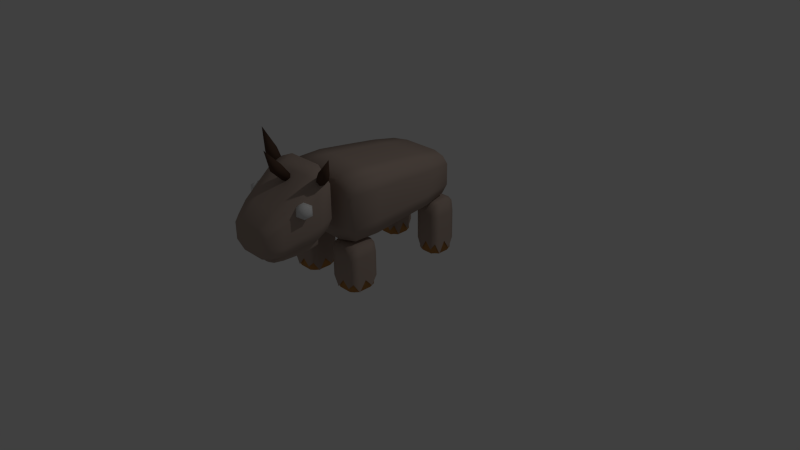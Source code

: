 # Source: turos.blend  (saved by Blender 2.72.0; exported with 4.5.12 LTS)
import bpy
from mathutils import Matrix  # noqa: F401  (used for matrix-valued properties, if any)

bpy.ops.wm.read_factory_settings(use_empty=True)
scene = bpy.context.scene
scene.name = 'Scene'

# ---- collections
col_collection_1 = bpy.data.collections.new('Collection 1'); scene.collection.children.link(col_collection_1)

# ---- materials (node trees are filled in below, after node groups)
mat_material = bpy.data.materials.new('Material')
mat_material.alpha_threshold = 0.0
mat_material.use_transparent_shadow = False
mat_material.roughness = 0.5
mat_material.line_color = (0.0, 0.0, 0.0, 1.0)
mat_material_003 = bpy.data.materials.new('Material.003')
mat_material_003.alpha_threshold = 0.0
mat_material_003.use_transparent_shadow = False
mat_material_003.diffuse_color = (0.0985, 0.05862, 0.04107, 1.0)
mat_material_003.specular_color = (0.5705, 0.3217, 0.2189)
mat_material_003.roughness = 0.5
mat_material_001 = bpy.data.materials.new('Material.001')
mat_material_001.alpha_threshold = 0.0
mat_material_001.use_transparent_shadow = False
mat_material_001.diffuse_color = (0.42, 0.3263, 0.2761, 1.0)
mat_material_001.roughness = 0.5
mat_material_001.specular_intensity = 0.0
mat_material_002 = bpy.data.materials.new('Material.002')
mat_material_002.alpha_threshold = 0.0
mat_material_002.use_transparent_shadow = False
mat_material_002.diffuse_color = (0.4831, 0.2332, 0.07462, 1.0)
mat_material_002.roughness = 0.5
mat_material_002.specular_intensity = 0.0

# ---- material node trees

# ---- world
world_world = bpy.data.worlds.new('World'); scene.world = world_world
world_world.color = (0.05088, 0.05088, 0.05088)
world_world.use_sun_shadow = False
world_world.sun_shadow_jitter_overblur = 0.0
world_world.cycles.sampling_method = 'MANUAL'
world_world.cycles.sample_map_resolution = 256

# ---- cameras
cam_camera = bpy.data.cameras.new('Camera')
cam_camera.clip_end = 100.0
cam_camera.lens = 35.0
cam_camera.sensor_width = 32.0
cam_camera.sensor_height = 18.0
cam_camera.ortho_scale = 7.314
cam_camera.dof.focus_distance = 0.0
cam_camera.dof.aperture_fstop = 128.0

# ---- lights
light_lamp = bpy.data.lights.new('Lamp', 'POINT')
light_lamp.transmission_factor = 0.0
light_lamp.cutoff_distance = 30.0
light_lamp.energy = 100.0
light_lamp.shadow_buffer_clip_start = 1.001
light_lamp.shadow_soft_size = 0.1
light_lamp.shadow_maximum_resolution = 0.006
light_lamp.use_absolute_resolution = True
light_lamp.cycles.use_multiple_importance_sampling = False

# ---- meshes
me_icosphere_002 = bpy.data.meshes.new('Icosphere.002')
me_icosphere_002.from_pydata([(-0.3149, -1.439, 1.165), (-0.2382, -1.494, 1.224), (-0.3442, -1.529, 1.224), (-0.4097, -1.439, 1.224), (-0.3442, -1.348, 1.224), (-0.2382, -1.383, 1.224), (-0.2856, -1.529, 1.319), (-0.3916, -1.494, 1.319), (-0.3916, -1.383, 1.319), (-0.2856, -1.348, 1.319), (-0.2201, -1.439, 1.319), (-0.3149, -1.439, 1.377), (0.6239, -1.14, 1.638), (0.7515, -1.243, 1.879), (0.6685, -1.187, 1.605), (0.6533, -1.257, 1.605), (0.5934, -1.281, 1.637), (0.5488, -1.235, 1.669), (0.5641, -1.165, 1.67), (0.4731, -1.096, 1.498), (0.5081, -1.133, 1.472), (0.4961, -1.188, 1.472), (0.4492, -1.207, 1.497), (0.4143, -1.171, 1.523), (0.4262, -1.115, 1.523), (-0.4204, -1.075, 1.657), (-0.5627, -1.164, 1.896), (-0.3799, -1.133, 1.671), (-0.4043, -1.199, 1.654), (-0.4691, -1.207, 1.623), (-0.5096, -1.148, 1.61), (-0.4852, -1.083, 1.627), (-0.291, -1.072, 1.478), (-0.2593, -1.118, 1.489), (-0.2784, -1.169, 1.475), (-0.3292, -1.175, 1.451), (-0.361, -1.13, 1.441), (-0.3419, -1.078, 1.454), (0.1162, -1.406, 1.693), (0.09708, -1.609, 1.904), (0.1644, -1.451, 1.664), (0.1422, -1.511, 1.632), (0.07192, -1.527, 1.629), (0.02376, -1.482, 1.658), (0.04591, -1.421, 1.69), (0.1083, -1.264, 1.511), (0.1461, -1.299, 1.488), (0.1287, -1.347, 1.463), (0.0736, -1.359, 1.461), (0.03585, -1.324, 1.484), (0.05321, -1.276, 1.509), (0.3503, -1.444, 0.7273), (0.3501, -1.445, 0.6835), (0.3218, -1.601, 0.7035), (0.3506, -1.443, 0.7711), (0.3789, -1.287, 0.7511), (0.3786, -1.288, 0.7003), (0.3215, -1.602, 0.6667), (0.322, -1.6, 0.7403), (0.3792, -1.286, 0.8019), (0.09364, -1.757, 0.6811), (0.09342, -1.757, 0.6513), (-0.006155, -1.756, 0.6819), (0.09386, -1.756, 0.711), (0.1934, -1.757, 0.6804), (0.1932, -1.758, 0.6506), (-0.006376, -1.757, 0.652), (-0.005935, -1.755, 0.7117), (0.1937, -1.757, 0.7103), (-0.1462, -1.441, 0.7309), (-0.1465, -1.442, 0.6871), (-0.1663, -1.284, 0.755), (-0.1459, -1.44, 0.7747), (-0.1261, -1.598, 0.7067), (-0.1263, -1.599, 0.6699), (-0.1666, -1.284, 0.7042), (-0.166, -1.283, 0.8059), (-0.1258, -1.597, 0.7436), (0.1105, -1.128, 0.7771), (0.1102, -1.129, 0.7192), (0.259, -1.129, 0.776), (0.1108, -1.127, 0.8349), (-0.03797, -1.127, 0.7781), (-0.0383, -1.128, 0.7203), (0.2586, -1.13, 0.7182), (0.2593, -1.128, 0.8338), (-0.03764, -1.126, 0.8359), (0.1026, -1.441, 0.8168), (0.2267, -1.442, 0.8159), (0.09835, -1.598, 0.7788), (-0.02152, -1.44, 0.8176), (0.1069, -1.284, 0.8547), (0.2432, -1.284, 0.8537), (0.2103, -1.599, 0.778), (-0.01362, -1.597, 0.7796), (-0.02942, -1.283, 0.8557), (0.1015, -1.444, 0.6414), (-0.02261, -1.443, 0.6423), (0.09736, -1.601, 0.6314), (0.2257, -1.445, 0.6405), (0.1057, -1.287, 0.6514), (-0.03062, -1.286, 0.6524), (-0.0146, -1.6, 0.6323), (0.2093, -1.602, 0.6306), (0.242, -1.288, 0.6505), (0.3758, -1.157, 0.8274), (0.3755, -1.158, 0.7708), (0.3752, -1.159, 0.7143), (0.3537, -1.289, 0.6588), (0.3274, -1.446, 0.6477), (0.3011, -1.602, 0.6366), (0.2802, -1.73, 0.653), (0.2804, -1.73, 0.6841), (0.2806, -1.729, 0.7152), (0.302, -1.6, 0.7707), (0.3284, -1.442, 0.8072), (0.3548, -1.285, 0.8438), (0.196, -1.73, 0.6279), (0.09399, -1.73, 0.6286), (-0.008001, -1.729, 0.6294), (-0.0918, -1.728, 0.6557), (-0.09158, -1.727, 0.6868), (-0.09135, -1.726, 0.7179), (-0.00718, -1.726, 0.743), (0.09481, -1.727, 0.7423), (0.1968, -1.728, 0.7416), (-0.1063, -1.6, 0.6396), (-0.1243, -1.442, 0.651), (-0.1423, -1.285, 0.6624), (-0.1564, -1.156, 0.7181), (-0.156, -1.155, 0.7746), (-0.1557, -1.154, 0.8312), (-0.1412, -1.282, 0.8473), (-0.1233, -1.439, 0.8105), (-0.1054, -1.597, 0.7736), (-0.03712, -1.157, 0.6711), (0.1091, -1.158, 0.6701), (0.2554, -1.159, 0.669), (0.2566, -1.156, 0.8743), (0.1103, -1.155, 0.8754), (-0.03595, -1.154, 0.8765), (0.3462, -1.184, 0.8576), (0.2674, -1.701, 0.7419), (-0.07638, -1.699, 0.7444), (-0.1272, -1.181, 0.861), (0.3452, -1.187, 0.6761), (0.2666, -1.703, 0.6349), (-0.07714, -1.701, 0.6374), (-0.1282, -1.184, 0.6795), (0.5278, -1.439, 1.165), (0.6045, -1.494, 1.224), (0.4985, -1.529, 1.224), (0.433, -1.439, 1.224), (0.4985, -1.348, 1.224), (0.6045, -1.383, 1.224), (0.5571, -1.529, 1.319), (0.4511, -1.494, 1.319), (0.4511, -1.383, 1.319), (0.5571, -1.348, 1.319), (0.6226, -1.439, 1.319), (0.5278, -1.439, 1.377), (-0.4863, -0.002349, 1.043), (-0.4698, -0.01052, 1.231), (-0.4664, 0.428, 1.034), (-0.5029, 0.005824, 0.8553), (-0.4997, -0.4327, 1.052), (-0.4748, -0.4449, 1.265), (-0.4581, 0.4239, 1.196), (-0.4747, 0.432, 0.8712), (-0.5246, -0.4204, 0.8393), (0.03261, 0.8583, 1.025), (0.03261, 0.8583, 1.162), (0.2808, 0.8583, 1.025), (0.03261, 0.8583, 0.8872), (-0.2156, 0.8583, 1.025), (-0.2156, 0.8583, 1.162), (0.2808, 0.8583, 1.162), (0.2808, 0.8583, 0.8872), (-0.2156, 0.8583, 0.8872), (0.5932, -0.002349, 1.043), (0.6098, -0.01052, 1.231), (0.6232, -0.4327, 1.052), (0.5766, 0.005824, 0.8553), (0.5698, 0.428, 1.034), (0.5781, 0.4239, 1.196), (0.6481, -0.4449, 1.265), (0.5983, -0.4204, 0.8393), (0.5615, 0.432, 0.8712), (0.08085, -0.863, 1.062), (0.114, -0.8793, 1.3), (-0.2107, -0.863, 1.062), (0.04767, -0.8466, 0.8234), (0.3724, -0.863, 1.062), (0.4056, -0.8793, 1.3), (-0.1775, -0.8793, 1.3), (-0.2439, -0.8466, 0.8234), (0.3392, -0.8466, 0.8234), (0.02025, 0.014, 0.6675), (-0.2496, 0.014, 0.6675), (0.03511, 0.4361, 0.7087), (0.2901, 0.014, 0.6675), (0.01199, -0.4081, 0.6263), (-0.2687, -0.4081, 0.6263), (-0.2239, 0.4361, 0.7087), (0.2942, 0.4361, 0.7087), (0.2927, -0.4081, 0.6263), (0.0866, -0.0187, 1.419), (0.3565, -0.0187, 1.419), (0.06828, 0.4198, 1.359), (-0.1833, -0.0187, 1.419), (0.1115, -0.4572, 1.478), (0.3922, -0.4572, 1.478), (0.3273, 0.4198, 1.359), (-0.1908, 0.4198, 1.359), (-0.1692, -0.4572, 1.478), (-0.5028, -0.8007, 0.8251), (-0.4705, -0.8166, 1.061), (-0.4382, -0.8325, 1.296), (-0.4223, -0.4559, 1.455), (-0.4258, -0.01781, 1.398), (-0.4228, 0.4202, 1.341), (-0.4365, 0.8114, 1.166), (-0.4373, 0.8119, 1.026), (-0.4382, 0.8123, 0.8855), (-0.4542, 0.4357, 0.7262), (-0.4886, 0.01312, 0.6877), (-0.5165, -0.4095, 0.6493), (-0.2129, 0.811, 1.291), (0.03645, 0.811, 1.291), (0.2858, 0.811, 1.291), (0.5076, 0.8114, 1.166), (0.5067, 0.8119, 1.026), (0.5058, 0.8123, 0.8855), (0.2823, 0.8127, 0.7602), (0.03288, 0.8127, 0.7602), (-0.2165, 0.8127, 0.7602), (0.5576, 0.4202, 1.341), (0.5955, -0.01781, 1.398), (0.64, -0.4559, 1.455), (0.6604, -0.8325, 1.296), (0.6281, -0.8166, 1.061), (0.5958, -0.8007, 0.8251), (0.5458, -0.4095, 0.6493), (0.5327, 0.01312, 0.6877), (0.5262, 0.4357, 0.7262), (0.4301, -0.8466, 1.506), (0.1398, -0.8466, 1.506), (-0.1506, -0.8466, 1.506), (-0.2726, -0.7865, 0.6153), (0.0178, -0.7865, 0.6153), (0.3082, -0.7865, 0.6153), (-0.4895, -0.7357, 0.6489), (-0.4096, 0.7599, 0.7734), (0.4768, 0.7599, 0.7734), (0.532, -0.7357, 0.6489), (-0.3792, -0.7901, 1.47), (-0.4027, 0.7565, 1.28), (0.4837, 0.7565, 1.28), (0.6423, -0.7901, 1.47), (0.4987, -1.461, 1.098), (0.4987, -1.461, 0.9391), (0.454, -1.675, 1.0), (0.4987, -1.461, 1.256), (0.5433, -1.247, 1.195), (0.5433, -1.247, 1.007), (0.454, -1.675, 0.8708), (0.454, -1.675, 1.13), (0.5433, -1.247, 1.382), (0.08436, -1.889, 0.9032), (0.08436, -1.889, 0.8025), (-0.07815, -1.889, 0.9032), (0.08436, -1.889, 1.004), (0.2469, -1.889, 0.9032), (0.2469, -1.889, 0.8025), (-0.07815, -1.889, 0.8025), (-0.07815, -1.889, 1.004), (0.2469, -1.889, 1.004), (-0.3099, -1.461, 1.098), (-0.3099, -1.461, 0.9391), (-0.3446, -1.247, 1.195), (-0.3099, -1.461, 1.256), (-0.2753, -1.675, 1.0), (-0.2753, -1.675, 0.8708), (-0.3446, -1.247, 1.007), (-0.3446, -1.247, 1.382), (-0.2753, -1.675, 1.13), (0.1044, -1.033, 1.292), (0.1044, -1.033, 1.076), (0.3461, -1.033, 1.292), (0.1044, -1.033, 1.508), (-0.1374, -1.033, 1.292), (-0.1374, -1.033, 1.076), (0.3461, -1.033, 1.076), (0.3461, -1.033, 1.508), (-0.1374, -1.033, 1.508), (0.09436, -1.461, 1.414), (0.2965, -1.461, 1.414), (0.08936, -1.675, 1.259), (-0.1078, -1.461, 1.414), (0.09936, -1.247, 1.569), (0.3213, -1.247, 1.569), (0.2717, -1.675, 1.259), (-0.09297, -1.675, 1.259), (-0.1226, -1.247, 1.569), (0.09436, -1.461, 0.7808), (-0.1078, -1.461, 0.7808), (0.08936, -1.675, 0.7413), (0.2965, -1.461, 0.7808), (0.09936, -1.247, 0.8202), (-0.1226, -1.247, 0.8202), (-0.09297, -1.675, 0.7413), (0.2717, -1.675, 0.7413), (0.3213, -1.247, 0.8202), (0.5363, -1.071, 1.485), (0.5363, -1.071, 1.274), (0.5363, -1.071, 1.063), (0.5032, -1.247, 0.854), (0.4622, -1.461, 0.8093), (0.4211, -1.675, 0.7647), (0.3881, -1.851, 0.8149), (0.3881, -1.851, 0.9207), (0.3881, -1.851, 1.027), (0.4211, -1.675, 1.236), (0.4622, -1.461, 1.386), (0.5032, -1.247, 1.535), (0.2514, -1.851, 0.7272), (0.08527, -1.851, 0.7272), (-0.08083, -1.851, 0.7272), (-0.2176, -1.851, 0.8149), (-0.2176, -1.851, 0.9207), (-0.2176, -1.851, 1.027), (-0.08083, -1.851, 1.114), (0.08527, -1.851, 1.114), (0.2514, -1.851, 1.114), (-0.2424, -1.675, 0.7647), (-0.2735, -1.461, 0.8093), (-0.3045, -1.247, 0.854), (-0.3293, -1.071, 1.063), (-0.3293, -1.071, 1.274), (-0.3293, -1.071, 1.485), (-0.3045, -1.247, 1.535), (-0.2735, -1.461, 1.386), (-0.2424, -1.675, 1.236), (-0.1347, -1.071, 0.8915), (0.1035, -1.071, 0.8915), (0.3417, -1.071, 0.8915), (0.3417, -1.071, 1.657), (0.1035, -1.071, 1.657), (-0.1347, -1.071, 1.657), (0.4881, -1.108, 1.595), (0.3661, -1.814, 1.121), (-0.1938, -1.814, 1.121), (-0.2829, -1.108, 1.595), (0.4881, -1.108, 0.9199), (0.3661, -1.814, 0.7538), (-0.1938, -1.814, 0.7538), (-0.2829, -1.108, 0.9199), (0.2596, 0.6995, 0.2521), (0.2596, 0.7759, 0.2521), (0.2596, 0.623, 0.2521), (0.4125, 0.8524, 0.2521), (0.489, 0.8524, 0.2521), (0.3361, 0.8524, 0.2521), (0.5654, 0.6995, 0.2521), (0.5654, 0.623, 0.2521), (0.5654, 0.7759, 0.2521), (0.4125, 0.5465, 0.2521), (0.3361, 0.5465, 0.2521), (0.489, 0.5465, 0.2521), (0.4125, 0.6995, -0.03334), (0.3361, 0.6995, -0.03334), (0.4125, 0.7759, -0.03334), (0.489, 0.6995, -0.03334), (0.4125, 0.623, -0.03334), (0.3361, 0.623, -0.03334), (0.3361, 0.7759, -0.03334), (0.489, 0.7759, -0.03334), (0.489, 0.623, -0.03334), (0.268, 0.5549, 0.2521), (0.268, 0.844, 0.2521), (0.268, 0.7759, -0.01403), (0.268, 0.6995, -0.01403), (0.268, 0.623, -0.01403), (0.557, 0.844, 0.2521), (0.489, 0.844, -0.01403), (0.4125, 0.844, -0.01403), (0.3361, 0.844, -0.01403), (0.557, 0.5549, 0.2521), (0.557, 0.623, -0.01403), (0.557, 0.6995, -0.01403), (0.557, 0.7759, -0.01403), (0.3361, 0.5549, -0.01403), (0.4125, 0.5549, -0.01403), (0.489, 0.5549, -0.01403), (0.2777, 0.5646, 0.008212), (0.2777, 0.8343, 0.008212), (0.5474, 0.8343, 0.008212), (0.5474, 0.5646, 0.008212), (0.2469, 0.6995, 0.342), (0.2469, 0.6995, 0.5325), (0.2469, 0.7823, 0.342), (0.2469, 0.6995, 0.1515), (0.2469, 0.6166, 0.342), (0.2469, 0.6166, 0.5325), (0.2469, 0.7823, 0.5325), (0.2374, 0.7453, 0.05098), (0.2298, 0.6253, 0.06082), (0.4125, 0.8651, 0.342), (0.4125, 0.8651, 0.5325), (0.4953, 0.8651, 0.342), (0.4125, 0.8651, 0.1515), (0.3297, 0.8651, 0.342), (0.3297, 0.8651, 0.5325), (0.4953, 0.8651, 0.5325), (0.4993, 0.8673, 0.08545), (0.336, 0.868, 0.05391), (0.5782, 0.6995, 0.342), (0.5782, 0.6995, 0.5325), (0.5782, 0.6166, 0.342), (0.5782, 0.6995, 0.1515), (0.5782, 0.7823, 0.342), (0.5782, 0.7823, 0.5325), (0.5782, 0.6166, 0.5325), (0.5782, 0.6166, -0.007891), (0.5782, 0.7823, 0.02139), (0.4125, 0.5338, 0.342), (0.4125, 0.5338, 0.5325), (0.3297, 0.5338, 0.342), (0.4125, 0.5338, 0.1515), (0.4953, 0.5338, 0.342), (0.4953, 0.5338, 0.5325), (0.3297, 0.5338, 0.5325), (0.3297, 0.5338, 0.00522), (0.4953, 0.5338, 0.05374), (0.4125, 0.6995, 0.723), (0.4953, 0.6995, 0.723), (0.4125, 0.7823, 0.723), (0.3297, 0.6995, 0.723), (0.4125, 0.6166, 0.723), (0.4953, 0.6166, 0.723), (0.4953, 0.7823, 0.723), (0.3297, 0.7823, 0.723), (0.3297, 0.6166, 0.723), (0.256, 0.5429, 0.1515), (0.256, 0.5429, 0.342), (0.256, 0.5429, 0.5325), (0.256, 0.6166, 0.7021), (0.256, 0.6995, 0.7021), (0.256, 0.7823, 0.7021), (0.256, 0.856, 0.5325), (0.256, 0.856, 0.342), (0.256, 0.856, 0.1515), (0.3297, 0.856, 0.7021), (0.4125, 0.856, 0.7021), (0.4953, 0.856, 0.7021), (0.5691, 0.856, 0.5325), (0.5691, 0.856, 0.342), (0.5691, 0.856, 0.1515), (0.5691, 0.7823, 0.7021), (0.5691, 0.6995, 0.7021), (0.5691, 0.6166, 0.7021), (0.5691, 0.5429, 0.5325), (0.5691, 0.5429, 0.342), (0.5691, 0.5429, 0.1515), (0.4953, 0.5429, 0.7021), (0.4125, 0.5429, 0.7021), (0.3297, 0.5429, 0.7021), (0.2664, 0.5534, 0.678), (0.2664, 0.8455, 0.678), (0.5586, 0.8455, 0.678), (0.5586, 0.5534, 0.678), (-0.5048, 0.6995, 0.2521), (-0.5048, 0.7759, 0.2521), (-0.5048, 0.623, 0.2521), (-0.3519, 0.8524, 0.2521), (-0.2754, 0.8524, 0.2521), (-0.4284, 0.8524, 0.2521), (-0.199, 0.6995, 0.2521), (-0.199, 0.623, 0.2521), (-0.199, 0.7759, 0.2521), (-0.3519, 0.5465, 0.2521), (-0.4284, 0.5465, 0.2521), (-0.2754, 0.5465, 0.2521), (-0.3519, 0.6995, -0.03334), (-0.4284, 0.6995, -0.03334), (-0.3519, 0.7759, -0.03334), (-0.2754, 0.6995, -0.03334), (-0.3519, 0.623, -0.03334), (-0.4284, 0.623, -0.03334), (-0.4284, 0.7759, -0.03334), (-0.2754, 0.7759, -0.03334), (-0.2754, 0.623, -0.03334), (-0.4964, 0.5549, 0.2521), (-0.4964, 0.844, 0.2521), (-0.4964, 0.7759, -0.01403), (-0.4964, 0.6995, -0.01403), (-0.4964, 0.623, -0.01403), (-0.2074, 0.844, 0.2521), (-0.2754, 0.844, -0.01403), (-0.3519, 0.844, -0.01403), (-0.4284, 0.844, -0.01403), (-0.2074, 0.5549, 0.2521), (-0.2074, 0.623, -0.01403), (-0.2074, 0.6995, -0.01403), (-0.2074, 0.7759, -0.01403), (-0.4284, 0.5549, -0.01403), (-0.3519, 0.5549, -0.01403), (-0.2754, 0.5549, -0.01403), (-0.4868, 0.5646, 0.008212), (-0.4868, 0.8343, 0.008212), (-0.217, 0.8343, 0.008212), (-0.217, 0.5646, 0.008212), (-0.5175, 0.6995, 0.342), (-0.5175, 0.6995, 0.5325), (-0.5175, 0.7823, 0.342), (-0.5175, 0.6995, 0.1515), (-0.5175, 0.6166, 0.342), (-0.5175, 0.6166, 0.5325), (-0.5175, 0.7823, 0.5325), (-0.527, 0.7453, 0.05098), (-0.5346, 0.6253, 0.06082), (-0.3519, 0.8651, 0.342), (-0.3519, 0.8651, 0.5325), (-0.2691, 0.8651, 0.342), (-0.3519, 0.8651, 0.1515), (-0.4347, 0.8651, 0.342), (-0.4347, 0.8651, 0.5325), (-0.2691, 0.8651, 0.5325), (-0.2651, 0.8673, 0.08545), (-0.4284, 0.868, 0.05391), (-0.1863, 0.6995, 0.342), (-0.1863, 0.6995, 0.5325), (-0.1863, 0.6166, 0.342), (-0.1863, 0.6995, 0.1515), (-0.1863, 0.7823, 0.342), (-0.1863, 0.7823, 0.5325), (-0.1863, 0.6166, 0.5325), (-0.1863, 0.6166, -0.007891), (-0.1863, 0.7823, 0.02139), (-0.3519, 0.5338, 0.342), (-0.3519, 0.5338, 0.5325), (-0.4347, 0.5338, 0.342), (-0.3519, 0.5338, 0.1515), (-0.2691, 0.5338, 0.342), (-0.2691, 0.5338, 0.5325), (-0.4347, 0.5338, 0.5325), (-0.4347, 0.5338, 0.00522), (-0.2691, 0.5338, 0.05374), (-0.3519, 0.6995, 0.723), (-0.2691, 0.6995, 0.723), (-0.3519, 0.7823, 0.723), (-0.4347, 0.6995, 0.723), (-0.3519, 0.6166, 0.723), (-0.2691, 0.6166, 0.723), (-0.2691, 0.7823, 0.723), (-0.4347, 0.7823, 0.723), (-0.4347, 0.6166, 0.723), (-0.5084, 0.5429, 0.1515), (-0.5084, 0.5429, 0.342), (-0.5084, 0.5429, 0.5325), (-0.5084, 0.6166, 0.7021), (-0.5084, 0.6995, 0.7021), (-0.5084, 0.7823, 0.7021), (-0.5084, 0.856, 0.5325), (-0.5084, 0.856, 0.342), (-0.5084, 0.856, 0.1515), (-0.4347, 0.856, 0.7021), (-0.3519, 0.856, 0.7021), (-0.2691, 0.856, 0.7021), (-0.1953, 0.856, 0.5325), (-0.1953, 0.856, 0.342), (-0.1953, 0.856, 0.1515), (-0.1953, 0.7823, 0.7021), (-0.1953, 0.6995, 0.7021), (-0.1953, 0.6166, 0.7021), (-0.1953, 0.5429, 0.5325), (-0.1953, 0.5429, 0.342), (-0.1953, 0.5429, 0.1515), (-0.2691, 0.5429, 0.7021), (-0.3519, 0.5429, 0.7021), (-0.4347, 0.5429, 0.7021), (-0.498, 0.5534, 0.678), (-0.498, 0.8455, 0.678), (-0.2058, 0.8455, 0.678), (-0.2058, 0.5534, 0.678), (-0.5546, -0.6354, 0.1935), (-0.5546, -0.5466, 0.1935), (-0.5546, -0.7243, 0.1935), (-0.38, -0.4578, 0.1935), (-0.2927, -0.4578, 0.1935), (-0.4673, -0.4578, 0.1935), (-0.2054, -0.6354, 0.1935), (-0.2054, -0.7243, 0.1935), (-0.2054, -0.5466, 0.1935), (-0.38, -0.8131, 0.1935), (-0.4673, -0.8131, 0.1935), (-0.2927, -0.8131, 0.1935), (-0.38, -0.6354, -0.04833), (-0.4673, -0.6354, -0.04833), (-0.38, -0.5466, -0.04833), (-0.2927, -0.6354, -0.04833), (-0.38, -0.7243, -0.04833), (-0.4673, -0.7243, -0.04833), (-0.4673, -0.5466, -0.04833), (-0.2927, -0.5466, -0.04833), (-0.2927, -0.7243, -0.04833), (-0.545, -0.8033, 0.1935), (-0.545, -0.4676, 0.1935), (-0.545, -0.5466, -0.03197), (-0.545, -0.6354, -0.03197), (-0.545, -0.7243, -0.03197), (-0.215, -0.4676, 0.1935), (-0.2927, -0.4676, -0.03197), (-0.38, -0.4676, -0.03197), (-0.4673, -0.4676, -0.03197), (-0.215, -0.8033, 0.1935), (-0.215, -0.7243, -0.03197), (-0.215, -0.6354, -0.03197), (-0.215, -0.5466, -0.03197), (-0.4673, -0.8033, -0.03197), (-0.38, -0.8033, -0.03197), (-0.2927, -0.8033, -0.03197), (-0.534, -0.7921, -0.01312), (-0.534, -0.4788, -0.01312), (-0.226, -0.4788, -0.01312), (-0.226, -0.7921, -0.01312), (-0.5691, -0.6354, 0.2697), (-0.5691, -0.6354, 0.4311), (-0.5691, -0.5393, 0.2697), (-0.5691, -0.6354, 0.1083), (-0.5691, -0.7316, 0.2697), (-0.5691, -0.7316, 0.4311), (-0.5691, -0.5393, 0.4311), (-0.58, -0.5822, 0.02311), (-0.5887, -0.7216, 0.03146), (-0.38, -0.4431, 0.2697), (-0.38, -0.4431, 0.4311), (-0.2855, -0.4431, 0.2697), (-0.38, -0.4431, 0.1083), (-0.4746, -0.4431, 0.2697), (-0.4746, -0.4431, 0.4311), (-0.2855, -0.4431, 0.4311), (-0.2809, -0.4406, 0.05233), (-0.4673, -0.4397, 0.02559), (-0.1909, -0.6354, 0.2697), (-0.1909, -0.6354, 0.4311), (-0.1909, -0.7316, 0.2697), (-0.1909, -0.6354, 0.1083), (-0.1909, -0.5393, 0.2697), (-0.1909, -0.5393, 0.4311), (-0.1909, -0.7316, 0.4311), (-0.1909, -0.7316, -0.02677), (-0.1909, -0.5393, -0.001958), (-0.38, -0.8278, 0.2697), (-0.38, -0.8278, 0.4311), (-0.4746, -0.8278, 0.2697), (-0.38, -0.8278, 0.1083), (-0.2855, -0.8278, 0.2697), (-0.2855, -0.8278, 0.4311), (-0.4746, -0.8278, 0.4311), (-0.4746, -0.8278, -0.01566), (-0.2855, -0.8278, 0.02546), (-0.38, -0.6354, 0.5925), (-0.2855, -0.6354, 0.5925), (-0.38, -0.5393, 0.5925), (-0.4746, -0.6354, 0.5925), (-0.38, -0.7316, 0.5925), (-0.2855, -0.7316, 0.5925), (-0.2855, -0.5393, 0.5925), (-0.4746, -0.5393, 0.5925), (-0.4746, -0.7316, 0.5925), (-0.5587, -0.8173, 0.1083), (-0.5587, -0.8173, 0.2697), (-0.5587, -0.8173, 0.4311), (-0.5587, -0.7316, 0.5748), (-0.5587, -0.6354, 0.5748), (-0.5587, -0.5393, 0.5748), (-0.5587, -0.4536, 0.4311), (-0.5587, -0.4536, 0.2697), (-0.5587, -0.4536, 0.1083), (-0.4746, -0.4536, 0.5748), (-0.38, -0.4536, 0.5748), (-0.2855, -0.4536, 0.5748), (-0.2013, -0.4536, 0.4311), (-0.2013, -0.4536, 0.2697), (-0.2013, -0.4536, 0.1083), (-0.2013, -0.5393, 0.5748), (-0.2013, -0.6354, 0.5748), (-0.2013, -0.7316, 0.5748), (-0.2013, -0.8173, 0.4311), (-0.2013, -0.8173, 0.2697), (-0.2013, -0.8173, 0.1083), (-0.2855, -0.8173, 0.5748), (-0.38, -0.8173, 0.5748), (-0.4746, -0.8173, 0.5748), (-0.5468, -0.8051, 0.5544), (-0.5468, -0.4658, 0.5544), (-0.2132, -0.4658, 0.5544), (-0.2132, -0.8051, 0.5544), (0.2098, -0.6354, 0.1935), (0.2098, -0.5466, 0.1935), (0.2098, -0.7243, 0.1935), (0.3844, -0.4578, 0.1935), (0.4717, -0.4578, 0.1935), (0.2971, -0.4578, 0.1935), (0.559, -0.6354, 0.1935), (0.559, -0.7243, 0.1935), (0.559, -0.5466, 0.1935), (0.3844, -0.8131, 0.1935), (0.2971, -0.8131, 0.1935), (0.4717, -0.8131, 0.1935), (0.3844, -0.6354, -0.04833), (0.2971, -0.6354, -0.04833), (0.3844, -0.5466, -0.04833), (0.4717, -0.6354, -0.04833), (0.3844, -0.7243, -0.04833), (0.2971, -0.7243, -0.04833), (0.2971, -0.5466, -0.04833), (0.4717, -0.5466, -0.04833), (0.4717, -0.7243, -0.04833), (0.2194, -0.8033, 0.1935), (0.2194, -0.4676, 0.1935), (0.2194, -0.5466, -0.03197), (0.2194, -0.6354, -0.03197), (0.2194, -0.7243, -0.03197), (0.5494, -0.4676, 0.1935), (0.4717, -0.4676, -0.03197), (0.3844, -0.4676, -0.03197), (0.2971, -0.4676, -0.03197), (0.5494, -0.8033, 0.1935), (0.5494, -0.7243, -0.03197), (0.5494, -0.6354, -0.03197), (0.5494, -0.5466, -0.03197), (0.2971, -0.8033, -0.03197), (0.3844, -0.8033, -0.03197), (0.4717, -0.8033, -0.03197), (0.2304, -0.7921, -0.01312), (0.2304, -0.4788, -0.01312), (0.5384, -0.4788, -0.01312), (0.5384, -0.7921, -0.01312), (0.1953, -0.6354, 0.2697), (0.1953, -0.6354, 0.4311), (0.1953, -0.5393, 0.2697), (0.1953, -0.6354, 0.1083), (0.1953, -0.7316, 0.2697), (0.1953, -0.7316, 0.4311), (0.1953, -0.5393, 0.4311), (0.1845, -0.5822, 0.02311), (0.1757, -0.7216, 0.03146), (0.3844, -0.4431, 0.2697), (0.3844, -0.4431, 0.4311), (0.479, -0.4431, 0.2697), (0.3844, -0.4431, 0.1083), (0.2898, -0.4431, 0.2697), (0.2898, -0.4431, 0.4311), (0.479, -0.4431, 0.4311), (0.4835, -0.4406, 0.05233), (0.2971, -0.4397, 0.02559), (0.5735, -0.6354, 0.2697), (0.5735, -0.6354, 0.4311), (0.5735, -0.7316, 0.2697), (0.5735, -0.6354, 0.1083), (0.5735, -0.5393, 0.2697), (0.5735, -0.5393, 0.4311), (0.5735, -0.7316, 0.4311), (0.5735, -0.7316, -0.02677), (0.5735, -0.5393, -0.001958), (0.3844, -0.8278, 0.2697), (0.3844, -0.8278, 0.4311), (0.2898, -0.8278, 0.2697), (0.3844, -0.8278, 0.1083), (0.479, -0.8278, 0.2697), (0.479, -0.8278, 0.4311), (0.2898, -0.8278, 0.4311), (0.2898, -0.8278, -0.01566), (0.479, -0.8278, 0.02546), (0.3844, -0.6354, 0.5925), (0.479, -0.6354, 0.5925), (0.3844, -0.5393, 0.5925), (0.2898, -0.6354, 0.5925), (0.3844, -0.7316, 0.5925), (0.479, -0.7316, 0.5925), (0.479, -0.5393, 0.5925), (0.2898, -0.5393, 0.5925), (0.2898, -0.7316, 0.5925), (0.2057, -0.8173, 0.1083), (0.2057, -0.8173, 0.2697), (0.2057, -0.8173, 0.4311), (0.2057, -0.7316, 0.5748), (0.2057, -0.6354, 0.5748), (0.2057, -0.5393, 0.5748), (0.2057, -0.4536, 0.4311), (0.2057, -0.4536, 0.2697), (0.2057, -0.4536, 0.1083), (0.2898, -0.4536, 0.5748), (0.3844, -0.4536, 0.5748), (0.479, -0.4536, 0.5748), (0.5631, -0.4536, 0.4311), (0.5631, -0.4536, 0.2697), (0.5631, -0.4536, 0.1083), (0.5631, -0.5393, 0.5748), (0.5631, -0.6354, 0.5748), (0.5631, -0.7316, 0.5748), (0.5631, -0.8173, 0.4311), (0.5631, -0.8173, 0.2697), (0.5631, -0.8173, 0.1083), (0.479, -0.8173, 0.5748), (0.3844, -0.8173, 0.5748), (0.2898, -0.8173, 0.5748), (0.2176, -0.8051, 0.5544), (0.2176, -0.4658, 0.5544), (0.5512, -0.4658, 0.5544), (0.5512, -0.8051, 0.5544)], [], [(0, 1, 2), (1, 0, 5), (0, 2, 3), (0, 3, 4), (0, 4, 5), (1, 5, 10), (2, 1, 6), (3, 2, 7), (4, 3, 8), (5, 4, 9), (1, 10, 6), (2, 6, 7), (3, 7, 8), (4, 8, 9), (5, 9, 10), (6, 10, 11), (7, 6, 11), (8, 7, 11), (9, 8, 11), (10, 9, 11), (17, 13, 18), (12, 13, 14), (16, 13, 17), (15, 13, 16), (18, 13, 12), (14, 13, 15), (18, 12, 19, 24), (19, 20, 21, 22, 23, 24), (17, 18, 24, 23), (16, 17, 23, 22), (15, 16, 22, 21), (14, 15, 21, 20), (12, 14, 20, 19), (30, 26, 31), (25, 26, 27), (29, 26, 30), (28, 26, 29), (31, 26, 25), (27, 26, 28), (31, 25, 32, 37), (32, 33, 34, 35, 36, 37), (30, 31, 37, 36), (29, 30, 36, 35), (28, 29, 35, 34), (27, 28, 34, 33), (25, 27, 33, 32), (43, 39, 44), (38, 39, 40), (42, 39, 43), (41, 39, 42), (44, 39, 38), (40, 39, 41), (44, 38, 45, 50), (45, 46, 47, 48, 49, 50), (43, 44, 50, 49), (42, 43, 49, 48), (41, 42, 48, 47), (40, 41, 47, 46), (38, 40, 46, 45), (51, 55, 56, 52), (52, 56, 108, 109), (55, 106, 107, 56), (56, 107, 145, 108), (51, 52, 57, 53), (53, 57, 111, 112), (52, 109, 110, 57), (57, 110, 146, 111), (51, 53, 58, 54), (54, 58, 114, 115), (53, 112, 113, 58), (58, 113, 142, 114), (51, 54, 59, 55), (55, 59, 105, 106), (54, 115, 116, 59), (59, 116, 141, 105), (60, 64, 65, 61), (61, 65, 117, 118), (64, 112, 111, 65), (65, 111, 146, 117), (60, 61, 66, 62), (62, 66, 120, 121), (61, 118, 119, 66), (66, 119, 147, 120), (60, 62, 67, 63), (63, 67, 123, 124), (62, 121, 122, 67), (67, 122, 143, 123), (60, 63, 68, 64), (64, 68, 113, 112), (63, 124, 125, 68), (68, 125, 142, 113), (69, 73, 74, 70), (70, 74, 126, 127), (73, 121, 120, 74), (74, 120, 147, 126), (69, 70, 75, 71), (71, 75, 129, 130), (70, 127, 128, 75), (75, 128, 148, 129), (69, 71, 76, 72), (72, 76, 132, 133), (71, 130, 131, 76), (76, 131, 144, 132), (69, 72, 77, 73), (73, 77, 122, 121), (72, 133, 134, 77), (77, 134, 143, 122), (78, 82, 83, 79), (79, 83, 135, 136), (82, 130, 129, 83), (83, 129, 148, 135), (78, 79, 84, 80), (80, 84, 107, 106), (79, 136, 137, 84), (84, 137, 145, 107), (78, 80, 85, 81), (81, 85, 138, 139), (80, 106, 105, 85), (85, 105, 141, 138), (78, 81, 86, 82), (82, 86, 131, 130), (81, 139, 140, 86), (86, 140, 144, 131), (87, 91, 92, 88), (88, 92, 116, 115), (91, 139, 138, 92), (92, 138, 141, 116), (87, 88, 93, 89), (89, 93, 125, 124), (88, 115, 114, 93), (93, 114, 142, 125), (87, 89, 94, 90), (90, 94, 134, 133), (89, 124, 123, 94), (94, 123, 143, 134), (87, 90, 95, 91), (91, 95, 140, 139), (90, 133, 132, 95), (95, 132, 144, 140), (96, 100, 101, 97), (97, 101, 128, 127), (100, 136, 135, 101), (101, 135, 148, 128), (96, 97, 102, 98), (98, 102, 119, 118), (97, 127, 126, 102), (102, 126, 147, 119), (96, 98, 103, 99), (99, 103, 110, 109), (98, 118, 117, 103), (103, 117, 146, 110), (96, 99, 104, 100), (100, 104, 137, 136), (99, 109, 108, 104), (104, 108, 145, 137), (149, 150, 151), (150, 149, 154), (149, 151, 152), (149, 152, 153), (149, 153, 154), (150, 154, 159), (151, 150, 155), (152, 151, 156), (153, 152, 157), (154, 153, 158), (150, 159, 155), (151, 155, 156), (152, 156, 157), (153, 157, 158), (154, 158, 159), (155, 159, 160), (156, 155, 160), (157, 156, 160), (158, 157, 160), (159, 158, 160), (161, 165, 166, 162), (162, 166, 218, 219), (165, 216, 217, 166), (166, 217, 255, 218), (161, 162, 167, 163), (163, 167, 221, 222), (162, 219, 220, 167), (167, 220, 256, 221), (161, 163, 168, 164), (164, 168, 224, 225), (163, 222, 223, 168), (168, 223, 252, 224), (161, 164, 169, 165), (165, 169, 215, 216), (164, 225, 226, 169), (169, 226, 251, 215), (170, 174, 175, 171), (171, 175, 227, 228), (174, 222, 221, 175), (175, 221, 256, 227), (170, 171, 176, 172), (172, 176, 230, 231), (171, 228, 229, 176), (176, 229, 257, 230), (170, 172, 177, 173), (173, 177, 233, 234), (172, 231, 232, 177), (177, 232, 253, 233), (170, 173, 178, 174), (174, 178, 223, 222), (173, 234, 235, 178), (178, 235, 252, 223), (179, 183, 184, 180), (180, 184, 236, 237), (183, 231, 230, 184), (184, 230, 257, 236), (179, 180, 185, 181), (181, 185, 239, 240), (180, 237, 238, 185), (185, 238, 258, 239), (179, 181, 186, 182), (182, 186, 242, 243), (181, 240, 241, 186), (186, 241, 254, 242), (179, 182, 187, 183), (183, 187, 232, 231), (182, 243, 244, 187), (187, 244, 253, 232), (188, 192, 193, 189), (189, 193, 245, 246), (192, 240, 239, 193), (193, 239, 258, 245), (188, 189, 194, 190), (190, 194, 217, 216), (189, 246, 247, 194), (194, 247, 255, 217), (188, 190, 195, 191), (191, 195, 248, 249), (190, 216, 215, 195), (195, 215, 251, 248), (188, 191, 196, 192), (192, 196, 241, 240), (191, 249, 250, 196), (196, 250, 254, 241), (197, 201, 202, 198), (198, 202, 226, 225), (201, 249, 248, 202), (202, 248, 251, 226), (197, 198, 203, 199), (199, 203, 235, 234), (198, 225, 224, 203), (203, 224, 252, 235), (197, 199, 204, 200), (200, 204, 244, 243), (199, 234, 233, 204), (204, 233, 253, 244), (197, 200, 205, 201), (201, 205, 250, 249), (200, 243, 242, 205), (205, 242, 254, 250), (206, 210, 211, 207), (207, 211, 238, 237), (210, 246, 245, 211), (211, 245, 258, 238), (206, 207, 212, 208), (208, 212, 229, 228), (207, 237, 236, 212), (212, 236, 257, 229), (206, 208, 213, 209), (209, 213, 220, 219), (208, 228, 227, 213), (213, 227, 256, 220), (206, 209, 214, 210), (210, 214, 247, 246), (209, 219, 218, 214), (214, 218, 255, 247), (259, 263, 264, 260), (260, 264, 316, 317), (263, 314, 315, 264), (264, 315, 353, 316), (259, 260, 265, 261), (261, 265, 319, 320), (260, 317, 318, 265), (265, 318, 354, 319), (259, 261, 266, 262), (262, 266, 322, 323), (261, 320, 321, 266), (266, 321, 350, 322), (259, 262, 267, 263), (263, 267, 313, 314), (262, 323, 324, 267), (267, 324, 349, 313), (268, 272, 273, 269), (269, 273, 325, 326), (272, 320, 319, 273), (273, 319, 354, 325), (268, 269, 274, 270), (270, 274, 328, 329), (269, 326, 327, 274), (274, 327, 355, 328), (268, 270, 275, 271), (271, 275, 331, 332), (270, 329, 330, 275), (275, 330, 351, 331), (268, 271, 276, 272), (272, 276, 321, 320), (271, 332, 333, 276), (276, 333, 350, 321), (277, 281, 282, 278), (278, 282, 334, 335), (281, 329, 328, 282), (282, 328, 355, 334), (277, 278, 283, 279), (279, 283, 337, 338), (278, 335, 336, 283), (283, 336, 356, 337), (277, 279, 284, 280), (280, 284, 340, 341), (279, 338, 339, 284), (284, 339, 352, 340), (277, 280, 285, 281), (281, 285, 330, 329), (280, 341, 342, 285), (285, 342, 351, 330), (286, 290, 291, 287), (287, 291, 343, 344), (290, 338, 337, 291), (291, 337, 356, 343), (286, 287, 292, 288), (288, 292, 315, 314), (287, 344, 345, 292), (292, 345, 353, 315), (286, 288, 293, 289), (289, 293, 346, 347), (288, 314, 313, 293), (293, 313, 349, 346), (286, 289, 294, 290), (290, 294, 339, 338), (289, 347, 348, 294), (294, 348, 352, 339), (295, 299, 300, 296), (296, 300, 324, 323), (299, 347, 346, 300), (300, 346, 349, 324), (295, 296, 301, 297), (297, 301, 333, 332), (296, 323, 322, 301), (301, 322, 350, 333), (295, 297, 302, 298), (298, 302, 342, 341), (297, 332, 331, 302), (302, 331, 351, 342), (295, 298, 303, 299), (299, 303, 348, 347), (298, 341, 340, 303), (303, 340, 352, 348), (304, 308, 309, 305), (305, 309, 336, 335), (308, 344, 343, 309), (309, 343, 356, 336), (304, 305, 310, 306), (306, 310, 327, 326), (305, 335, 334, 310), (310, 334, 355, 327), (304, 306, 311, 307), (307, 311, 318, 317), (306, 326, 325, 311), (311, 325, 354, 318), (304, 307, 312, 308), (308, 312, 345, 344), (307, 317, 316, 312), (312, 316, 353, 345), (357, 358, 380, 381), (358, 379, 395, 380), (357, 381, 382, 359), (359, 382, 394, 378), (360, 361, 384, 385), (361, 383, 396, 384), (360, 385, 386, 362), (362, 386, 395, 379), (363, 364, 388, 389), (364, 387, 397, 388), (363, 389, 390, 365), (365, 390, 396, 383), (366, 367, 391, 392), (367, 378, 394, 391), (366, 392, 393, 368), (368, 393, 397, 387), (369, 373, 374, 370), (370, 374, 382, 381), (373, 392, 391, 374), (374, 391, 394, 382), (369, 370, 375, 371), (371, 375, 386, 385), (370, 381, 380, 375), (375, 380, 395, 386), (369, 371, 376, 372), (372, 376, 390, 389), (371, 385, 384, 376), (376, 384, 396, 390), (369, 372, 377, 373), (373, 377, 393, 392), (372, 389, 388, 377), (377, 388, 397, 393), (398, 402, 403, 399), (399, 403, 446, 447), (402, 444, 445, 403), (403, 445, 467, 446), (398, 399, 404, 400), (400, 404, 449, 450), (399, 447, 448, 404), (404, 448, 468, 449), (398, 400, 405, 401), (400, 450, 451, 405), (398, 401, 406, 402), (402, 406, 443, 444), (407, 411, 412, 408), (408, 412, 452, 453), (411, 450, 449, 412), (412, 449, 468, 452), (407, 408, 413, 409), (409, 413, 455, 456), (408, 453, 454, 413), (413, 454, 469, 455), (407, 409, 414, 410), (409, 456, 457, 414), (407, 410, 415, 411), (411, 415, 451, 450), (416, 420, 421, 417), (417, 421, 458, 459), (420, 456, 455, 421), (421, 455, 469, 458), (416, 417, 422, 418), (418, 422, 461, 462), (417, 459, 460, 422), (422, 460, 470, 461), (416, 418, 423, 419), (418, 462, 463, 423), (416, 419, 424, 420), (420, 424, 457, 456), (425, 429, 430, 426), (426, 430, 464, 465), (429, 462, 461, 430), (430, 461, 470, 464), (425, 426, 431, 427), (427, 431, 445, 444), (426, 465, 466, 431), (431, 466, 467, 445), (425, 427, 432, 428), (427, 444, 443, 432), (425, 428, 433, 429), (429, 433, 463, 462), (434, 438, 439, 435), (435, 439, 460, 459), (438, 465, 464, 439), (439, 464, 470, 460), (434, 435, 440, 436), (436, 440, 454, 453), (435, 459, 458, 440), (440, 458, 469, 454), (434, 436, 441, 437), (437, 441, 448, 447), (436, 453, 452, 441), (441, 452, 468, 448), (434, 437, 442, 438), (438, 442, 466, 465), (437, 447, 446, 442), (442, 446, 467, 466), (471, 472, 494, 495), (472, 493, 509, 494), (471, 495, 496, 473), (473, 496, 508, 492), (474, 475, 498, 499), (475, 497, 510, 498), (474, 499, 500, 476), (476, 500, 509, 493), (477, 478, 502, 503), (478, 501, 511, 502), (477, 503, 504, 479), (479, 504, 510, 497), (480, 481, 505, 506), (481, 492, 508, 505), (480, 506, 507, 482), (482, 507, 511, 501), (483, 487, 488, 484), (484, 488, 496, 495), (487, 506, 505, 488), (488, 505, 508, 496), (483, 484, 489, 485), (485, 489, 500, 499), (484, 495, 494, 489), (489, 494, 509, 500), (483, 485, 490, 486), (486, 490, 504, 503), (485, 499, 498, 490), (490, 498, 510, 504), (483, 486, 491, 487), (487, 491, 507, 506), (486, 503, 502, 491), (491, 502, 511, 507), (512, 516, 517, 513), (513, 517, 560, 561), (516, 558, 559, 517), (517, 559, 581, 560), (512, 513, 518, 514), (514, 518, 563, 564), (513, 561, 562, 518), (518, 562, 582, 563), (512, 514, 519, 515), (514, 564, 565, 519), (512, 515, 520, 516), (516, 520, 557, 558), (521, 525, 526, 522), (522, 526, 566, 567), (525, 564, 563, 526), (526, 563, 582, 566), (521, 522, 527, 523), (523, 527, 569, 570), (522, 567, 568, 527), (527, 568, 583, 569), (521, 523, 528, 524), (523, 570, 571, 528), (521, 524, 529, 525), (525, 529, 565, 564), (530, 534, 535, 531), (531, 535, 572, 573), (534, 570, 569, 535), (535, 569, 583, 572), (530, 531, 536, 532), (532, 536, 575, 576), (531, 573, 574, 536), (536, 574, 584, 575), (530, 532, 537, 533), (532, 576, 577, 537), (530, 533, 538, 534), (534, 538, 571, 570), (539, 543, 544, 540), (540, 544, 578, 579), (543, 576, 575, 544), (544, 575, 584, 578), (539, 540, 545, 541), (541, 545, 559, 558), (540, 579, 580, 545), (545, 580, 581, 559), (539, 541, 546, 542), (541, 558, 557, 546), (539, 542, 547, 543), (543, 547, 577, 576), (548, 552, 553, 549), (549, 553, 574, 573), (552, 579, 578, 553), (553, 578, 584, 574), (548, 549, 554, 550), (550, 554, 568, 567), (549, 573, 572, 554), (554, 572, 583, 568), (548, 550, 555, 551), (551, 555, 562, 561), (550, 567, 566, 555), (555, 566, 582, 562), (548, 551, 556, 552), (552, 556, 580, 579), (551, 561, 560, 556), (556, 560, 581, 580), (585, 586, 608, 609), (586, 607, 623, 608), (585, 609, 610, 587), (587, 610, 622, 606), (588, 589, 612, 613), (589, 611, 624, 612), (588, 613, 614, 590), (590, 614, 623, 607), (591, 592, 616, 617), (592, 615, 625, 616), (591, 617, 618, 593), (593, 618, 624, 611), (594, 595, 619, 620), (595, 606, 622, 619), (594, 620, 621, 596), (596, 621, 625, 615), (597, 601, 602, 598), (598, 602, 610, 609), (601, 620, 619, 602), (602, 619, 622, 610), (597, 598, 603, 599), (599, 603, 614, 613), (598, 609, 608, 603), (603, 608, 623, 614), (597, 599, 604, 600), (600, 604, 618, 617), (599, 613, 612, 604), (604, 612, 624, 618), (597, 600, 605, 601), (601, 605, 621, 620), (600, 617, 616, 605), (605, 616, 625, 621), (626, 630, 631, 627), (627, 631, 674, 675), (630, 672, 673, 631), (631, 673, 695, 674), (626, 627, 632, 628), (628, 632, 677, 678), (627, 675, 676, 632), (632, 676, 696, 677), (626, 628, 633, 629), (628, 678, 679, 633), (626, 629, 634, 630), (630, 634, 671, 672), (635, 639, 640, 636), (636, 640, 680, 681), (639, 678, 677, 640), (640, 677, 696, 680), (635, 636, 641, 637), (637, 641, 683, 684), (636, 681, 682, 641), (641, 682, 697, 683), (635, 637, 642, 638), (637, 684, 685, 642), (635, 638, 643, 639), (639, 643, 679, 678), (644, 648, 649, 645), (645, 649, 686, 687), (648, 684, 683, 649), (649, 683, 697, 686), (644, 645, 650, 646), (646, 650, 689, 690), (645, 687, 688, 650), (650, 688, 698, 689), (644, 646, 651, 647), (646, 690, 691, 651), (644, 647, 652, 648), (648, 652, 685, 684), (653, 657, 658, 654), (654, 658, 692, 693), (657, 690, 689, 658), (658, 689, 698, 692), (653, 654, 659, 655), (655, 659, 673, 672), (654, 693, 694, 659), (659, 694, 695, 673), (653, 655, 660, 656), (655, 672, 671, 660), (653, 656, 661, 657), (657, 661, 691, 690), (662, 666, 667, 663), (663, 667, 688, 687), (666, 693, 692, 667), (667, 692, 698, 688), (662, 663, 668, 664), (664, 668, 682, 681), (663, 687, 686, 668), (668, 686, 697, 682), (662, 664, 669, 665), (665, 669, 676, 675), (664, 681, 680, 669), (669, 680, 696, 676), (662, 665, 670, 666), (666, 670, 694, 693), (665, 675, 674, 670), (670, 674, 695, 694), (699, 700, 722, 723), (700, 721, 737, 722), (699, 723, 724, 701), (701, 724, 736, 720), (702, 703, 726, 727), (703, 725, 738, 726), (702, 727, 728, 704), (704, 728, 737, 721), (705, 706, 730, 731), (706, 729, 739, 730), (705, 731, 732, 707), (707, 732, 738, 725), (708, 709, 733, 734), (709, 720, 736, 733), (708, 734, 735, 710), (710, 735, 739, 729), (711, 715, 716, 712), (712, 716, 724, 723), (715, 734, 733, 716), (716, 733, 736, 724), (711, 712, 717, 713), (713, 717, 728, 727), (712, 723, 722, 717), (717, 722, 737, 728), (711, 713, 718, 714), (714, 718, 732, 731), (713, 727, 726, 718), (718, 726, 738, 732), (711, 714, 719, 715), (715, 719, 735, 734), (714, 731, 730, 719), (719, 730, 739, 735), (740, 744, 745, 741), (741, 745, 788, 789), (744, 786, 787, 745), (745, 787, 809, 788), (740, 741, 746, 742), (742, 746, 791, 792), (741, 789, 790, 746), (746, 790, 810, 791), (740, 742, 747, 743), (742, 792, 793, 747), (740, 743, 748, 744), (744, 748, 785, 786), (749, 753, 754, 750), (750, 754, 794, 795), (753, 792, 791, 754), (754, 791, 810, 794), (749, 750, 755, 751), (751, 755, 797, 798), (750, 795, 796, 755), (755, 796, 811, 797), (749, 751, 756, 752), (751, 798, 799, 756), (749, 752, 757, 753), (753, 757, 793, 792), (758, 762, 763, 759), (759, 763, 800, 801), (762, 798, 797, 763), (763, 797, 811, 800), (758, 759, 764, 760), (760, 764, 803, 804), (759, 801, 802, 764), (764, 802, 812, 803), (758, 760, 765, 761), (760, 804, 805, 765), (758, 761, 766, 762), (762, 766, 799, 798), (767, 771, 772, 768), (768, 772, 806, 807), (771, 804, 803, 772), (772, 803, 812, 806), (767, 768, 773, 769), (769, 773, 787, 786), (768, 807, 808, 773), (773, 808, 809, 787), (767, 769, 774, 770), (769, 786, 785, 774), (767, 770, 775, 771), (771, 775, 805, 804), (776, 780, 781, 777), (777, 781, 802, 801), (780, 807, 806, 781), (781, 806, 812, 802), (776, 777, 782, 778), (778, 782, 796, 795), (777, 801, 800, 782), (782, 800, 811, 796), (776, 778, 783, 779), (779, 783, 790, 789), (778, 795, 794, 783), (783, 794, 810, 790), (776, 779, 784, 780), (780, 784, 808, 807), (779, 789, 788, 784), (784, 788, 809, 808)])
me_icosphere_002.polygons.foreach_set('use_smooth', [True] * 751)
me_icosphere_002.polygons.foreach_set('material_index', [0, 0, 0, 0, 0, 0, 0, 0, 0, 0, 0, 0, 0, 0, 0, 0, 0, 0, 0, 0, 1, 1, 1, 1, 1, 1, 1, 1, 1, 1, 1, 1, 1, 1, 1, 1, 1, 1, 1, 1, 1, 1, 1, 1, 1, 1, 1, 1, 1, 1, 1, 1, 1, 1, 1, 1, 1, 1, 1, 2, 2, 2, 2, 2, 2, 2, 2, 2, 2, 2, 2, 2, 2, 2, 2, 2, 2, 2, 2, 2, 2, 2, 2, 2, 2, 2, 2, 2, 2, 2, 2, 2, 2, 2, 2, 2, 2, 2, 2, 2, 2, 2, 2, 2, 2, 2, 2, 2, 2, 2, 2, 2, 2, 2, 2, 2, 2, 2, 2, 2, 2, 2, 2, 2, 2, 2, 2, 2, 2, 2, 2, 2, 2, 2, 2, 2, 2, 2, 2, 2, 2, 2, 2, 2, 2, 2, 2, 2, 2, 2, 2, 2, 2, 2, 2, 0, 0, 0, 0, 0, 0, 0, 0, 0, 0, 0, 0, 0, 0, 0, 0, 0, 0, 0, 0, 2, 2, 2, 2, 2, 2, 2, 2, 2, 2, 2, 2, 2, 2, 2, 2, 2, 2, 2, 2, 2, 2, 2, 2, 2, 2, 2, 2, 2, 2, 2, 2, 2, 2, 2, 2, 2, 2, 2, 2, 2, 2, 2, 2, 2, 2, 2, 2, 2, 2, 2, 2, 2, 2, 2, 2, 2, 2, 2, 2, 2, 2, 2, 2, 2, 2, 2, 2, 2, 2, 2, 2, 2, 2, 2, 2, 2, 2, 2, 2, 2, 2, 2, 2, 2, 2, 2, 2, 2, 2, 2, 2, 2, 2, 2, 2, 2, 2, 2, 2, 2, 2, 2, 2, 2, 2, 2, 2, 2, 2, 2, 2, 2, 2, 2, 2, 2, 2, 2, 2, 2, 2, 2, 2, 2, 2, 2, 2, 2, 2, 2, 2, 2, 2, 2, 2, 2, 2, 2, 2, 2, 2, 2, 2, 2, 2, 2, 2, 2, 2, 2, 2, 2, 2, 2, 2, 2, 2, 2, 2, 2, 2, 2, 2, 2, 2, 2, 2, 2, 2, 2, 2, 2, 2, 2, 2, 2, 2, 2, 2, 2, 2, 2, 2, 2, 2, 2, 2, 2, 2, 2, 2, 3, 3, 3, 3, 3, 3, 3, 3, 3, 3, 3, 3, 3, 3, 3, 3, 3, 3, 3, 3, 3, 3, 3, 3, 3, 3, 3, 3, 3, 3, 3, 3, 2, 2, 2, 2, 2, 2, 2, 2, 2, 2, 2, 2, 2, 2, 2, 2, 2, 2, 2, 2, 2, 2, 2, 2, 2, 2, 2, 2, 2, 2, 2, 2, 2, 2, 2, 2, 2, 2, 2, 2, 2, 2, 2, 2, 2, 2, 2, 2, 2, 2, 2, 2, 2, 2, 2, 2, 2, 2, 2, 2, 2, 2, 2, 2, 3, 3, 3, 3, 3, 3, 3, 3, 3, 3, 3, 3, 3, 3, 3, 3, 3, 3, 3, 3, 3, 3, 3, 3, 3, 3, 3, 3, 3, 3, 3, 3, 2, 2, 2, 2, 2, 2, 2, 2, 2, 2, 2, 2, 2, 2, 2, 2, 2, 2, 2, 2, 2, 2, 2, 2, 2, 2, 2, 2, 2, 2, 2, 2, 2, 2, 2, 2, 2, 2, 2, 2, 2, 2, 2, 2, 2, 2, 2, 2, 2, 2, 2, 2, 2, 2, 2, 2, 2, 2, 2, 2, 2, 2, 2, 2, 3, 3, 3, 3, 3, 3, 3, 3, 3, 3, 3, 3, 3, 3, 3, 3, 3, 3, 3, 3, 3, 3, 3, 3, 3, 3, 3, 3, 3, 3, 3, 3, 2, 2, 2, 2, 2, 2, 2, 2, 2, 2, 2, 2, 2, 2, 2, 2, 2, 2, 2, 2, 2, 2, 2, 2, 2, 2, 2, 2, 2, 2, 2, 2, 2, 2, 2, 2, 2, 2, 2, 2, 2, 2, 2, 2, 2, 2, 2, 2, 2, 2, 2, 2, 2, 2, 2, 2, 2, 2, 2, 2, 2, 2, 2, 2, 3, 3, 3, 3, 3, 3, 3, 3, 3, 3, 3, 3, 3, 3, 3, 3, 3, 3, 3, 3, 3, 3, 3, 3, 3, 3, 3, 3, 3, 3, 3, 3, 2, 2, 2, 2, 2, 2, 2, 2, 2, 2, 2, 2, 2, 2, 2, 2, 2, 2, 2, 2, 2, 2, 2, 2, 2, 2, 2, 2, 2, 2, 2, 2, 2, 2, 2, 2, 2, 2, 2, 2, 2, 2, 2, 2, 2, 2, 2, 2, 2, 2, 2, 2, 2, 2, 2, 2, 2, 2, 2, 2, 2, 2, 2, 2])
me_icosphere_002.materials.append(mat_material)
me_icosphere_002.materials.append(mat_material_003)
me_icosphere_002.materials.append(mat_material_001)
me_icosphere_002.materials.append(mat_material_002)
me_icosphere_002.use_remesh_preserve_volume = False
me_icosphere_002.use_remesh_preserve_attributes = False
me_icosphere_002.use_mirror_vertex_groups = False
me_icosphere_002.update()
arm_armature = bpy.data.armatures.new('Armature')  # bones are not reproduced

# ---- objects
ob_armature = bpy.data.objects.new('Armature', arm_armature)
ob_icosphere_001 = bpy.data.objects.new('Icosphere.001', me_icosphere_002)
ob_lamp = bpy.data.objects.new('Lamp', light_lamp)
ob_camera = bpy.data.objects.new('Camera', cam_camera)

# ---- transforms, parenting, visibility, modifiers, constraints
ob_armature.location = (0.0, 0.0, 0.0)
ob_armature.show_in_front = True
ob_armature.lineart.crease_threshold = 0.0
ob_icosphere_001.parent = ob_armature
ob_icosphere_001.location = (0.0, 0.0, 0.0)
ob_icosphere_001.lineart.crease_threshold = 0.0
_vg = ob_icosphere_001.vertex_groups.new(name='Torso')
for _i, _w in zip([161, 162, 163, 164, 165, 166, 167, 168, 169, 170, 171, 172, 173, 174, 175, 176, 177, 178, 179, 180, 181, 182, 183, 184, 185, 186, 187, 188, 189, 190, 191, 192, 193, 194, 195, 196, 197, 198, 199, 200, 201, 202, 203, 204, 205, 206, 207, 208, 209, 210, 211, 212, 213, 214, 215, 216, 217, 218, 219, 220, 221, 222, 223, 224, 225, 226, 227, 228, 229, 230, 231, 232, 233, 234, 235, 236, 237, 238, 239, 240, 241, 242, 243, 244, 245, 246, 247, 248, 249, 250, 251, 252, 253, 254, 255, 256, 257, 258], [0.9319, 0.9584, 0.9844, 0.8956, 0.7602, 0.8845, 0.9883, 0.9795, 0.4398, 0.9972, 0.9976, 0.9927, 0.9961, 0.9969, 0.9974, 0.9944, 0.9896, 0.9958, 0.9092, 0.9368, 0.7225, 0.8784, 0.9698, 0.9769, 0.8456, 0.4387, 0.9597, 0.8333, 0.8969, 0.7609, 0.6807, 0.7084, 0.8424, 0.883, 0.3913, 0.3401, 0.9576, 0.9305, 0.9897, 0.9209, 0.8322, 0.6941, 0.9855, 0.9769, 0.6882, 0.9895, 0.9773, 0.9964, 0.987, 0.9711, 0.9467, 0.9911, 0.9957, 0.9666, 0.2664, 0.6871, 0.8499, 0.9352, 0.9734, 0.9912, 0.9954, 0.9942, 0.9921, 0.9774, 0.882, 0.3727, 0.9974, 0.9977, 0.9948, 0.9891, 0.9855, 0.9825, 0.9868, 0.9947, 0.9942, 0.9822, 0.9551, 0.9026, 0.8171, 0.6675, 0.2944, 0.3737, 0.87, 0.9583, 0.8988, 0.9307, 0.9285, 0.2371, 0.6003, 0.2107, 0.1063, 0.9901, 0.9795, 0.13, 0.9092, 0.9957, 0.9905, 0.8735]): _vg.add([_i], _w, 'REPLACE')
_vg = ob_icosphere_001.vertex_groups.new(name='Cabeza')
for _i, _w in zip([0, 1, 2, 3, 4, 5, 6, 7, 8, 9, 10, 11, 12, 13, 14, 15, 16, 17, 18, 19, 20, 21, 22, 23, 24, 25, 26, 27, 28, 29, 30, 31, 32, 33, 34, 35, 36, 37, 38, 39, 40, 41, 42, 43, 44, 45, 46, 47, 48, 49, 50, 51, 52, 53, 54, 55, 56, 57, 58, 59, 60, 61, 62, 63, 64, 65, 66, 67, 68, 69, 70, 71, 72, 73, 74, 75, 76, 77, 78, 79, 80, 81, 82, 83, 84, 85, 86, 87, 88, 89, 90, 91, 92, 93, 94, 95, 96, 97, 98, 99, 100, 101, 102, 103, 104, 105, 106, 107, 108, 109, 110, 111, 112, 113, 114, 115, 116, 117, 118, 119, 120, 121, 122, 123, 124, 125, 126, 127, 128, 129, 130, 131, 132, 133, 134, 135, 136, 137, 138, 139, 140, 141, 142, 143, 144, 145, 146, 147, 148, 149, 150, 151, 152, 153, 154, 155, 156, 157, 158, 159, 160, 259, 260, 261, 262, 263, 264, 265, 266, 267, 268, 269, 270, 271, 272, 273, 274, 275, 276, 277, 278, 279, 280, 281, 282, 283, 284, 285, 286, 287, 288, 289, 290, 291, 292, 293, 294, 295, 296, 297, 298, 299, 300, 301, 302, 303, 304, 305, 306, 307, 308, 309, 310, 311, 312, 313, 314, 315, 316, 317, 318, 319, 320, 321, 322, 323, 324, 325, 326, 327, 328, 329, 330, 331, 332, 333, 334, 335, 336, 337, 338, 339, 340, 341, 342, 343, 344, 345, 346, 347, 348, 349, 350, 351, 352, 353, 354, 355, 356], [1.0, 1.0, 1.0, 1.0, 1.0, 1.0, 1.0, 1.0, 1.0, 1.0, 1.0, 1.0, 1.0, 1.0, 1.0, 1.0, 1.0, 1.0, 1.0, 1.0, 1.0, 1.0, 1.0, 1.0, 1.0, 1.0, 1.0, 1.0, 1.0, 1.0, 1.0, 1.0, 1.0, 1.0, 1.0, 1.0, 1.0, 1.0, 1.0, 1.0, 1.0, 1.0, 1.0, 1.0, 1.0, 1.0, 1.0, 1.0, 1.0, 1.0, 1.0, 0.8795, 0.8657, 0.9053, 0.894, 0.8487, 0.8326, 0.8961, 0.9152, 0.8678, 0.9345, 0.9252, 0.9346, 0.9443, 0.9284, 0.9212, 0.9268, 0.9429, 0.9358, 0.8978, 0.8816, 0.8795, 0.9142, 0.9185, 0.9076, 0.8586, 0.8981, 0.93, 0.8736, 0.8533, 0.8527, 0.8968, 0.876, 0.855, 0.8302, 0.874, 0.8971, 0.9685, 0.9457, 0.9719, 0.9623, 0.9518, 0.9251, 0.9545, 0.9668, 0.9476, 0.8405, 0.851, 0.8781, 0.8412, 0.8181, 0.8275, 0.8855, 0.8791, 0.8103, 0.8589, 0.8397, 0.8146, 0.8213, 0.8556, 0.8891, 0.9152, 0.9207, 0.9267, 0.9266, 0.9094, 0.8858, 0.9123, 0.9144, 0.9177, 0.924, 0.9304, 0.9373, 0.9535, 0.9568, 0.9446, 0.8991, 0.8696, 0.8444, 0.8588, 0.8765, 0.8928, 0.9158, 0.9307, 0.9421, 0.8329, 0.8366, 0.8059, 0.8919, 0.9167, 0.916, 0.8748, 0.9332, 0.9452, 0.9069, 0.8053, 0.9077, 0.916, 0.8393, 1.0, 1.0, 1.0, 1.0, 1.0, 1.0, 1.0, 1.0, 1.0, 1.0, 1.0, 1.0, 0.4049, 0.4002, 0.4064, 0.4077, 0.4049, 0.4023, 0.4025, 0.4096, 0.4071, 0.4103, 0.4075, 0.4081, 0.4123, 0.4138, 0.41, 0.4051, 0.4104, 0.4161, 0.4001, 0.3945, 0.4016, 0.4034, 0.3997, 0.3945, 0.3986, 0.4042, 0.4037, 0.4039, 0.4018, 0.4046, 0.4059, 0.4032, 0.4011, 0.4025, 0.4065, 0.4052, 0.4105, 0.412, 0.4124, 0.4084, 0.4095, 0.4105, 0.4149, 0.41, 0.408, 0.3971, 0.3938, 0.3999, 0.3971, 0.3983, 0.3968, 0.3968, 0.4005, 0.399, 0.4069, 0.405, 0.4029, 0.3997, 0.394, 0.3987, 0.4067, 0.4098, 0.4125, 0.4117, 0.4095, 0.4084, 0.4061, 0.4046, 0.4017, 0.4006, 0.4035, 0.4062, 0.4117, 0.4136, 0.417, 0.3919, 0.3878, 0.396, 0.4004, 0.4027, 0.4048, 0.4059, 0.4056, 0.4063, 0.3991, 0.4, 0.4008, 0.4079, 0.4074, 0.4065, 0.4078, 0.4143, 0.4084, 0.4058, 0.4013, 0.4041, 0.3984, 0.3986]): _vg.add([_i], _w, 'REPLACE')
_vg = ob_icosphere_001.vertex_groups.new(name='PiernaDel.L')
_vg.add([699, 700, 701, 702, 703, 704, 705, 706, 707, 708, 709, 710, 711, 712, 713, 714, 715, 716, 717, 718, 719, 720, 721, 722, 723, 724, 725, 726, 727, 728, 729, 730, 731, 732, 733, 734, 735, 736, 737, 738, 739, 740, 741, 742, 743, 744, 745, 746, 747, 748, 749, 750, 751, 752, 753, 754, 755, 756, 757, 758, 759, 760, 761, 762, 763, 764, 765, 766, 767, 768, 769, 770, 771, 772, 773, 774, 775, 776, 777, 778, 779, 780, 781, 782, 783, 784, 785, 786, 787, 788, 789, 790, 791, 792, 793, 794, 795, 796, 797, 798, 799, 800, 801, 802, 803, 804, 805, 806, 807, 808, 809, 810, 811, 812], 1.0, 'REPLACE')
_vg = ob_icosphere_001.vertex_groups.new(name='PiernaDel.R')
_vg.add([585, 586, 587, 588, 589, 590, 591, 592, 593, 594, 595, 596, 597, 598, 599, 600, 601, 602, 603, 604, 605, 606, 607, 608, 609, 610, 611, 612, 613, 614, 615, 616, 617, 618, 619, 620, 621, 622, 623, 624, 625, 626, 627, 628, 629, 630, 631, 632, 633, 634, 635, 636, 637, 638, 639, 640, 641, 642, 643, 644, 645, 646, 647, 648, 649, 650, 651, 652, 653, 654, 655, 656, 657, 658, 659, 660, 661, 662, 663, 664, 665, 666, 667, 668, 669, 670, 671, 672, 673, 674, 675, 676, 677, 678, 679, 680, 681, 682, 683, 684, 685, 686, 687, 688, 689, 690, 691, 692, 693, 694, 695, 696, 697, 698], 1.0, 'REPLACE')
_vg = ob_icosphere_001.vertex_groups.new(name='PiernaTra.L')
_vg.add([357, 358, 359, 360, 361, 362, 363, 364, 365, 366, 367, 368, 369, 370, 371, 372, 373, 374, 375, 376, 377, 378, 379, 380, 381, 382, 383, 384, 385, 386, 387, 388, 389, 390, 391, 392, 393, 394, 395, 396, 397, 398, 399, 400, 401, 402, 403, 404, 405, 406, 407, 408, 409, 410, 411, 412, 413, 414, 415, 416, 417, 418, 419, 420, 421, 422, 423, 424, 425, 426, 427, 428, 429, 430, 431, 432, 433, 434, 435, 436, 437, 438, 439, 440, 441, 442, 443, 444, 445, 446, 447, 448, 449, 450, 451, 452, 453, 454, 455, 456, 457, 458, 459, 460, 461, 462, 463, 464, 465, 466, 467, 468, 469, 470], 1.0, 'REPLACE')
_vg = ob_icosphere_001.vertex_groups.new(name='PiernaTra.R')
_vg.add([471, 472, 473, 474, 475, 476, 477, 478, 479, 480, 481, 482, 483, 484, 485, 486, 487, 488, 489, 490, 491, 492, 493, 494, 495, 496, 497, 498, 499, 500, 501, 502, 503, 504, 505, 506, 507, 508, 509, 510, 511, 512, 513, 514, 515, 516, 517, 518, 519, 520, 521, 522, 523, 524, 525, 526, 527, 528, 529, 530, 531, 532, 533, 534, 535, 536, 537, 538, 539, 540, 541, 542, 543, 544, 545, 546, 547, 548, 549, 550, 551, 552, 553, 554, 555, 556, 557, 558, 559, 560, 561, 562, 563, 564, 565, 566, 567, 568, 569, 570, 571, 572, 573, 574, 575, 576, 577, 578, 579, 580, 581, 582, 583, 584], 1.0, 'REPLACE')
_m = ob_icosphere_001.modifiers.new('Armature', 'ARMATURE')
_m.object = ob_armature
_m = ob_icosphere_001.modifiers.new('Triangulate', 'TRIANGULATE')
ob_lamp.location = (4.076, 1.005, 5.904)
ob_lamp.rotation_euler = (0.6503, 0.05522, 1.866)
ob_lamp.lock_rotations_4d = False
ob_lamp.empty_display_type = 'ARROWS'
ob_lamp.color = (0.0, 0.0, 0.0, 0.0)
ob_lamp.lineart.crease_threshold = 0.0
ob_camera.location = (7.481, -6.508, 5.344)
ob_camera.rotation_euler = (1.109, 0.01082, 0.8149)
ob_camera.lock_rotations_4d = False
ob_camera.empty_display_type = 'ARROWS'
ob_camera.color = (0.0, 0.0, 0.0, 0.0)
ob_camera.display_type = 'WIRE'
ob_camera.lineart.crease_threshold = 0.0

# ---- collection membership
col_collection_1.objects.link(ob_armature)
col_collection_1.objects.link(ob_icosphere_001)
col_collection_1.objects.link(ob_lamp)
col_collection_1.objects.link(ob_camera)

# ---- scene / render settings (as saved in the file)
scene.camera = ob_camera
scene.frame_start = 1; scene.frame_end = 100; scene.frame_set(56)
scene.render.engine = 'BLENDER_EEVEE_NEXT'
scene.render.resolution_percentage = 50
scene.render.dither_intensity = 0.0
scene.cycles.use_denoising = False
scene.cycles.samples = 10
scene.cycles.sampling_pattern = 'TABULATED_SOBOL'
scene.cycles.light_sampling_threshold = 0.0
scene.cycles.use_adaptive_sampling = False
scene.cycles.use_light_tree = False
scene.cycles.blur_glossy = 0.0
scene.cycles.pixel_filter_type = 'GAUSSIAN'
scene.cycles.sample_clamp_indirect = 0.0
scene.view_settings.view_transform = 'Standard'
bpy.context.view_layer.update()
